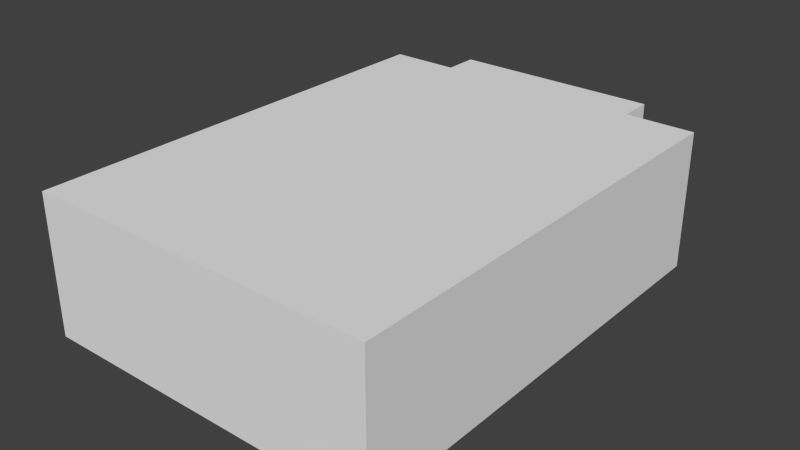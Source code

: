 # Source: segbus.blend  (saved by Blender 2.79.0; exported with 4.5.12 LTS)
import bpy
from mathutils import Matrix  # noqa: F401  (used for matrix-valued properties, if any)

bpy.ops.wm.read_factory_settings(use_empty=True)
scene = bpy.context.scene
scene.name = 'Scene'

# ---- collections
col_collection_1 = bpy.data.collections.new('Collection 1'); scene.collection.children.link(col_collection_1)

# ---- materials (node trees are filled in below, after node groups)
mat_material = bpy.data.materials.new('Material')
mat_material.alpha_threshold = 0.0
mat_material.use_transparent_shadow = False
mat_material.roughness = 0.5
mat_material.line_color = (0.0, 0.0, 0.0, 1.0)

# ---- material node trees

# ---- world
world_world = bpy.data.worlds.new('World'); scene.world = world_world
world_world.color = (0.05088, 0.05088, 0.05088)
world_world.use_sun_shadow = False
world_world.sun_shadow_jitter_overblur = 0.0
world_world.cycles.sampling_method = 'NONE'
world_world.cycles.sample_map_resolution = 256

# ---- meshes
me_bus = bpy.data.meshes.new('bus')
me_bus.from_pydata([(-0.625, -0.75, -0.9998), (0.625, -0.75, -0.9998), (-0.625, -0.75, -0.5002), (0.625, -0.75, -0.5002), (-0.625, 0.875, -0.9998), (0.625, 0.875, -0.9998), (-0.625, 0.875, -0.5002), (0.625, 0.875, -0.5002), (-0.375, 0.875, -0.9998), (-0.375, 1.0, -0.9998), (0.375, 1.0, -0.9998), (0.375, 0.875, -0.9998), (-0.375, 0.875, -0.5002), (-0.375, 1.0, -0.5002), (0.375, 1.0, -0.5002), (0.375, 0.875, -0.5002)], [], [(3, 2, 0, 1), (6, 7, 5, 4), (12, 13, 9, 8), (13, 14, 10, 9), (14, 15, 11, 10), (15, 14, 13, 12), (1, 5, 7, 3), (0, 2, 6, 4), (3, 7, 6, 2)])
_uv = me_bus.uv_layers.new(name='UVMap')
_uv.uv.foreach_set('vector', [0.4375, 0.09375, 0.125, 0.09375, 0.125, -0.03125, 0.4375, -0.03125, 0.125, 0.25, 0.4375, 0.25, 0.4375, 0.125, 0.125, 0.125, 0.1562, 0.25, 0.1875, 0.25, 0.1875, 0.125, 0.1562, 0.125, 0.1875, 0.7188, 0.375, 0.7188, 0.375, 0.8438, 0.1875, 0.8438, 0.375, 0.25, 0.4062, 0.25, 0.4062, 0.125, 0.375, 0.125, 0.375, 0.2812, 0.375, 0.25, 0.1875, 0.25, 0.1875, 0.2812, 0.5625, 0.2812, 0.5625, 0.6875, 0.4375, 0.6875, 0.4375, 0.2812, 0.0, 0.2812, 0.125, 0.2812, 0.125, 0.6875, 0.0, 0.6875, 0.4375, 0.6875, 0.4375, 0.2812, 0.125, 0.2812, 0.125, 0.6875])
me_bus.materials.append(mat_material)
me_bus.use_remesh_preserve_volume = False
me_bus.use_remesh_preserve_attributes = False
me_bus.use_mirror_vertex_groups = False
me_bus.update()

# ---- objects
ob_bus = bpy.data.objects.new('bus', me_bus)

# ---- transforms, parenting, visibility, modifiers, constraints
ob_bus.location = (0.0, 0.0, 0.5)
ob_bus.scale = (0.5, 0.5, 0.5)
ob_bus.lineart.crease_threshold = 0.0

# ---- collection membership
col_collection_1.objects.link(ob_bus)

# ---- scene / render settings (as saved in the file)
scene.frame_start = 1; scene.frame_end = 250; scene.frame_set(1)
scene.render.engine = 'BLENDER_EEVEE_NEXT'
scene.render.image_settings.color_mode = 'RGB'
scene.render.image_settings.compression = 90
scene.render.resolution_percentage = 50
scene.render.dither_intensity = 0.0
scene.cycles.use_denoising = False
scene.cycles.samples = 10
scene.cycles.sampling_pattern = 'TABULATED_SOBOL'
scene.cycles.light_sampling_threshold = 0.0
scene.cycles.use_adaptive_sampling = False
scene.cycles.use_light_tree = False
scene.cycles.blur_glossy = 0.0
scene.cycles.pixel_filter_type = 'GAUSSIAN'
scene.cycles.sample_clamp_indirect = 0.0
scene.view_settings.view_transform = 'Standard'
bpy.context.view_layer.update()

# ---- added for rendering (the .blend has no active camera and no usable light): camera, sun
cam_auto = bpy.data.cameras.new('AutoCamera')
cam_auto.lens = 50.0
cam_auto.sensor_width = 36.0
cam_auto.clip_end = 1000.0
ob_auto_camera = bpy.data.objects.new('AutoCamera', cam_auto)
scene.collection.objects.link(ob_auto_camera)
ob_auto_camera.location = (1.02139, -1.16316, 0.942109)
ob_auto_camera.rotation_euler = (1.09748, -7.21219e-08, 0.694738)
scene.camera = ob_auto_camera
light_auto_sun = bpy.data.lights.new('AutoSun', 'SUN')
light_auto_sun.energy = 3.0
light_auto_sun.angle = 0.0523599
ob_auto_sun = bpy.data.objects.new('AutoSun', light_auto_sun)
scene.collection.objects.link(ob_auto_sun)
ob_auto_sun.rotation_euler = (0.872665, 0.174533, 0.523599)
bpy.context.view_layer.update()
